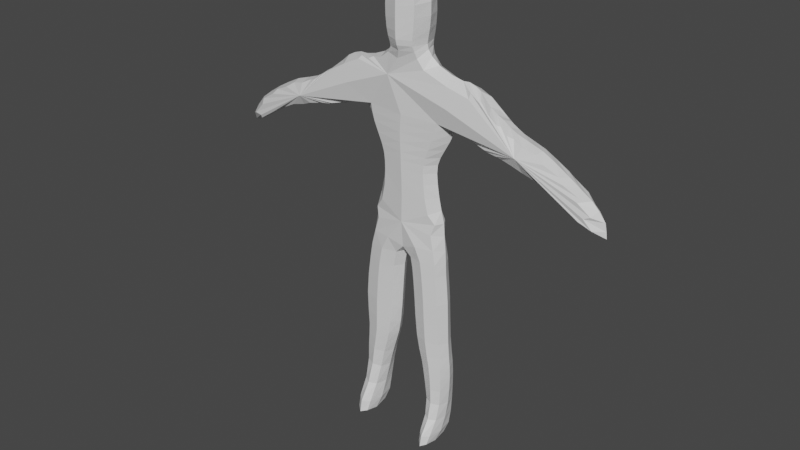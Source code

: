 # Source: detective.blend  (saved by Blender 2.90.8; exported with 4.5.12 LTS)
import bpy
from mathutils import Matrix  # noqa: F401  (used for matrix-valued properties, if any)

bpy.ops.wm.read_factory_settings(use_empty=True)
scene = bpy.context.scene
scene.name = 'Scene'

# ---- collections
col_collection = bpy.data.collections.new('Collection'); scene.collection.children.link(col_collection)

# ---- materials (node trees are filled in below, after node groups)
mat_material = bpy.data.materials.new('Material')
mat_material.alpha_threshold = 0.0
mat_material.use_transparent_shadow = False
mat_material.line_color = (0.0, 0.0, 0.0, 1.0)

# ---- material node trees
mat_material.use_nodes = True; mat_material.node_tree.nodes.clear()
_N = mat_material.node_tree.nodes; _L = mat_material.node_tree.links
n0 = _N.new('ShaderNodeOutputMaterial'); n0.name = 'Material Output'; n0.location = (300, 300)
n1 = _N.new('ShaderNodeBsdfPrincipled'); n1.name = 'Principled BSDF'; n1.location = (10, 300)
n1.distribution = 'GGX'
n1.subsurface_method = 'BURLEY'
n1.inputs[2].default_value = 0.4
n1.inputs[3].default_value = 1.45
n1.inputs[27].default_value = (0.0, 0.0, 0.0, 1.0)
n1.inputs[28].default_value = 1.0
_L.new(n1.outputs[0], n0.inputs[0])
n0.is_active_output = True

# ---- world
world_world = bpy.data.worlds.new('World'); scene.world = world_world
world_world.use_nodes = True; world_world.node_tree.nodes.clear()
_N = world_world.node_tree.nodes; _L = world_world.node_tree.links
n0 = _N.new('ShaderNodeOutputWorld'); n0.name = 'World Output'; n0.location = (300, 300)
n1 = _N.new('ShaderNodeBackground'); n1.name = 'Background'; n1.location = (10, 300)
n1.inputs[0].default_value = (0.05088, 0.05088, 0.05088, 1.0)
_L.new(n1.outputs[0], n0.inputs[0])
n0.is_active_output = True
world_world.color = (0.05088, 0.05088, 0.05088)
world_world.use_sun_shadow = False
world_world.sun_shadow_jitter_overblur = 0.0

# ---- meshes
me_cube = bpy.data.meshes.new('Cube')
me_cube.from_pydata([(0.6126, 0.3079, 0.9921), (-0.1109, 0.3079, -0.951), (0.6126, -0.2763, 0.9921), (-0.1109, -0.2763, -0.951), (-0.624, 0.3079, 1.033), (-0.9179, 0.3079, -1.0), (-0.624, -0.2763, 1.033), (-0.9179, -0.2763, -1.0), (-0.1443, -0.2763, -2.087), (-0.8036, -0.2763, 0.01633), (-0.1443, 0.3079, -2.087), (-0.8036, 0.3079, 0.01633), (-0.6403, -0.2763, 0.5817), (0.6893, 0.3079, 0.5163), (0.6893, -0.2763, 0.5163), (-0.6403, 0.3079, 0.5817), (0.01974, 0.3079, -0.4837), (0.01974, -0.2763, -0.4837), (-0.8526, 0.3079, -0.5), (-0.8526, -0.2763, -0.5), (-1.061, 0.3079, -1.826), (-1.061, -0.2763, -1.826), (-0.2323, -0.2763, -2.611), (-0.2323, 0.3079, -2.611), (-0.9253, 0.3079, -2.599), (-0.9253, -0.2763, -2.599), (-0.3649, -0.2763, -2.957), (-0.3649, 0.3079, -2.957), (-0.9843, 0.3079, -2.888), (-0.9843, -0.2763, -2.888), (-0.5802, -0.2763, -3.839), (-0.5802, 0.3079, -3.839), (-0.8924, 0.3079, -3.73), (-0.8924, -0.2763, -3.73), (-0.4913, -1.001, -4.457), (-0.4913, 0.3079, -4.457), (-0.969, 0.3079, -4.428), (-0.969, -1.001, -4.428), (0.8074, 0.3079, 0.08317), (0.8074, -0.2763, 0.08317), (0.8547, 0.3079, -0.5075), (0.8547, -0.2763, -0.5075), (0.07733, 0.3079, -0.9493), (0.07733, -0.2763, -0.9493), (0.8414, 0.3079, -0.9731), (0.8414, -0.2763, -0.9731), (0.1278, 0.3079, -1.413), (0.1278, -0.2763, -1.413), (0.9155, 0.3079, -1.452), (0.9155, -0.2763, -1.452), (0.1845, 0.3079, -2.413), (0.1845, -0.2763, -2.413), (0.925, 0.3079, -2.46), (0.925, -0.2763, -2.46), (0.3663, 0.3079, -2.826), (0.3663, -0.2763, -2.826), (0.9887, 0.3079, -2.866), (0.9887, -0.2763, -2.866), (0.4261, 0.3079, -3.288), (0.4261, -0.2763, -3.288), (0.9854, 0.3079, -3.343), (0.9854, -0.2763, -3.343), (0.591, 0.3079, -3.914), (0.591, -0.2763, -3.914), (0.9219, 0.3079, -3.985), (0.9219, -0.2763, -3.985), (0.6763, 0.3079, 1.244), (0.6763, -0.2763, 1.244), (-0.6942, 0.3079, 1.277), (-0.6942, -0.2763, 1.277), (0.9382, 0.3079, 1.602), (0.9382, -0.2763, 1.602), (-1.015, 0.3079, 1.714), (-1.015, -0.2763, 1.714), (1.078, 0.3079, 1.952), (1.078, -0.2763, 1.952), (-1.096, 0.3079, 1.992), (-1.096, -0.2763, 1.992), (-1.293, 0.3079, 1.78), (-1.293, -0.2763, 1.78), (-1.584, 0.3079, 1.685), (-1.584, -0.2763, 1.685), (-1.923, 0.3079, 1.677), (-1.923, -0.2763, 1.677), (-2.372, 0.3079, 1.48), (-2.372, -0.2763, 1.48), (-3.057, 0.3079, 1.37), (-3.057, -0.2763, 1.37), (-3.939, 0.3079, 0.6377), (-3.939, -0.2763, 0.6377), (-4.097, 0.3079, 0.8583), (-4.097, -0.2763, 0.8583), (-3.719, 0.3079, 1.37), (-3.719, -0.2763, 1.37), (-3.254, 0.3079, 1.638), (-3.254, -0.2763, 1.638), (-2.703, 0.3079, 1.984), (-2.703, -0.2763, 1.984), (-2.104, 0.3079, 2.095), (-2.104, -0.2763, 2.095), (-1.868, 0.3079, 2.339), (-1.868, -0.2763, 2.339), (-1.6, 0.3079, 2.433), (-1.6, -0.2763, 2.433), (-1.387, 0.3079, 2.741), (-1.387, -0.2763, 2.741), (-1.112, 0.3079, 2.827), (-1.112, -0.2763, 2.827), (-0.8203, 0.3079, 2.796), (-0.8203, -0.2763, 2.796), (-0.3793, 0.3079, 3.04), (-0.3793, -0.2763, 3.04), (1.283, 0.3079, 1.786), (1.283, -0.2763, 1.786), (1.59, 0.3079, 1.66), (1.59, -0.2763, 1.66), (1.897, 0.3079, 1.676), (1.897, -0.2763, 1.676), (2.377, 0.3079, 1.464), (2.377, -0.2763, 1.464), (3.078, 0.3079, 1.353), (3.078, -0.2763, 1.353), (3.795, 0.3079, 0.7941), (3.795, -0.2763, 0.7941), (4.071, 0.3079, 0.6602), (4.071, -0.2763, 0.6602), (4.0, 0.3079, 1.046), (4.0, -0.2763, 1.046), (3.724, 0.3079, 1.353), (3.724, -0.2763, 1.353), (3.252, 0.3079, 1.613), (3.252, -0.2763, 1.613), (2.7, 0.3079, 2.007), (2.7, -0.2763, 2.007), (2.11, 0.3079, 2.101), (2.11, -0.2763, 2.101), (1.897, 0.3079, 2.33), (1.897, -0.2763, 2.33), (1.582, 0.3079, 2.424), (1.582, -0.2763, 2.424), (1.409, 0.3079, 2.739), (1.409, -0.2763, 2.739), (1.157, 0.3079, 2.826), (1.157, -0.2763, 2.826), (0.8652, 0.3079, 2.794), (0.8652, -0.2763, 2.794), (0.4242, 0.3079, 3.039), (0.4242, -0.2763, 3.039), (-0.3239, 0.4729, 3.213), (-0.3239, -0.4414, 3.213), (0.3457, 0.4729, 3.212), (0.3457, -0.4414, 3.212), (-0.426, 0.4729, 3.394), (-0.426, -0.4414, 3.394), (0.4247, 0.4729, 3.409), (0.4247, -0.4414, 3.409), (-0.48, 0.4729, 3.851), (-0.48, -0.4414, 3.851), (0.4731, 0.4729, 3.999), (0.4731, -0.4414, 3.999), (-0.4167, 0.4729, 4.095), (-0.4167, -0.4414, 4.095), (0.2608, 0.4729, 4.22), (0.4593, -0.4414, 4.191), (-0.2196, 0.4729, 4.252), (-0.3425, -0.4414, 4.252), (0.001014, 0.4729, 4.299), (0.001014, -0.4414, 4.299), (0.5749, 0.3079, -4.537), (0.5749, -1.001, -4.537), (0.9452, 0.3079, -4.521), (0.9452, -1.001, -4.521)], [], [(4, 6, 69, 68), (14, 2, 6, 12), (12, 6, 4, 15), (7, 5, 20, 21), (13, 0, 2, 14), (15, 4, 0, 13), (5, 1, 10, 20), (20, 10, 23, 24), (19, 9, 11, 18), (1, 3, 8, 10), (3, 7, 21, 8), (25, 24, 28, 29), (9, 12, 15, 11), (21, 20, 24, 25), (3, 17, 19, 7), (7, 19, 18, 5), (1, 16, 17, 3), (5, 18, 16, 1), (8, 21, 25, 22), (10, 8, 22, 23), (26, 29, 33, 30), (22, 25, 29, 26), (23, 22, 26, 27), (24, 23, 27, 28), (31, 30, 34, 35), (27, 26, 30, 31), (28, 27, 31, 32), (29, 28, 32, 33), (36, 35, 34, 37), (32, 31, 35, 36), (33, 32, 36, 37), (30, 33, 37, 34), (13, 14, 39, 38), (38, 39, 41, 40), (16, 40, 44, 42), (42, 44, 48, 46), (17, 16, 42, 43), (41, 17, 43, 45), (40, 41, 45, 44), (49, 47, 51, 53), (43, 42, 46, 47), (45, 43, 47, 49), (44, 45, 49, 48), (50, 52, 56, 54), (48, 49, 53, 52), (46, 48, 52, 50), (47, 46, 50, 51), (55, 54, 58, 59), (51, 50, 54, 55), (53, 51, 55, 57), (52, 53, 57, 56), (61, 59, 63, 65), (57, 55, 59, 61), (56, 57, 61, 60), (54, 56, 60, 58), (62, 64, 170, 168), (60, 61, 65, 64), (58, 60, 64, 62), (59, 58, 62, 63), (66, 68, 72, 70), (2, 0, 66, 67), (0, 4, 68, 66), (6, 2, 67, 69), (71, 70, 74, 75), (67, 66, 70, 71), (68, 69, 73, 72), (69, 67, 71, 73), (74, 76, 77, 75), (72, 73, 77, 76), (73, 71, 75, 77), (70, 72, 76, 74), (76, 77, 79, 78), (78, 79, 81, 80), (80, 81, 83, 82), (82, 83, 85, 84), (84, 85, 87, 86), (86, 87, 89, 88), (88, 89, 91, 90), (90, 91, 93, 92), (92, 93, 95, 94), (94, 95, 97, 96), (96, 97, 99, 98), (98, 99, 101, 100), (100, 101, 103, 102), (102, 103, 105, 104), (104, 105, 107, 106), (106, 107, 109, 108), (108, 109, 111, 110), (75, 74, 112, 113), (113, 112, 114, 115), (115, 114, 116, 117), (117, 116, 118, 119), (119, 118, 120, 121), (121, 120, 122, 123), (123, 122, 124, 125), (125, 124, 126, 127), (127, 126, 128, 129), (129, 128, 130, 131), (131, 130, 132, 133), (133, 132, 134, 135), (135, 134, 136, 137), (137, 136, 138, 139), (139, 138, 140, 141), (141, 140, 142, 143), (143, 142, 144, 145), (145, 144, 146, 147), (146, 110, 148, 150), (149, 151, 155, 153), (147, 146, 150, 151), (111, 147, 151, 149), (110, 111, 149, 148), (153, 155, 159, 157), (148, 149, 153, 152), (150, 148, 152, 154), (151, 150, 154, 155), (158, 156, 160, 162), (152, 153, 157, 156), (154, 152, 156, 158), (155, 154, 158, 159), (161, 163, 167, 165), (159, 158, 162, 163), (157, 159, 163, 161), (156, 157, 161, 160), (165, 167, 166, 164), (160, 161, 165, 164), (162, 160, 164, 166), (163, 162, 166, 167), (19, 17, 41, 39, 14, 12, 9), (113, 115, 117, 119, 121, 123, 125, 127, 129, 131, 133, 135, 137, 139, 141, 143, 145, 75), (77, 105, 103, 101, 99, 97, 95, 93, 91, 89, 87, 85, 83, 81, 79), (75, 145, 147, 111, 109, 107, 105, 77), (169, 168, 170, 171), (63, 62, 168, 169), (65, 63, 169, 171), (64, 65, 171, 170), (15, 13, 38, 40, 16, 18, 11), (74, 144, 142, 140, 138, 136, 134, 132, 130, 128, 126, 124, 122, 120, 118, 116, 114, 112), (78, 80, 82, 84, 86, 88, 90, 92, 94, 96, 98, 100, 102, 104, 106, 108, 76), (76, 108, 110, 146, 144, 74)])
_uv = me_cube.uv_layers.new(name='UVMap')
_uv.uv.foreach_set('vector', [0.625, 0.25, 0.625, 0.0, 0.625, 0.0, 0.625, 0.25, 0.5625, 0.75, 0.625, 0.75, 0.625, 1.0, 0.5625, 1.0, 0.5625, 0.0, 0.625, 0.0, 0.625, 0.25, 0.5625, 0.25, 0.375, 0.0, 0.375, 0.25, 0.375, 0.25, 0.375, 0.0, 0.5625, 0.5, 0.625, 0.5, 0.625, 0.75, 0.5625, 0.75, 0.5625, 0.25, 0.625, 0.25, 0.625, 0.5, 0.5625, 0.5, 0.375, 0.25, 0.375, 0.5, 0.375, 0.5, 0.375, 0.25, 0.375, 0.25, 0.375, 0.5, 0.375, 0.5, 0.375, 0.25, 0.4375, 0.0, 0.5, 0.0, 0.5, 0.25, 0.4375, 0.25, 0.375, 0.5, 0.375, 0.75, 0.375, 0.75, 0.375, 0.5, 0.375, 0.75, 0.375, 1.0, 0.375, 1.0, 0.375, 0.75, 0.375, 0.0, 0.375, 0.25, 0.375, 0.25, 0.375, 0.0, 0.5, 0.0, 0.5625, 0.0, 0.5625, 0.25, 0.5, 0.25, 0.375, 0.0, 0.375, 0.25, 0.375, 0.25, 0.375, 0.0, 0.375, 0.75, 0.4375, 0.75, 0.4375, 1.0, 0.375, 1.0, 0.375, 0.0, 0.4375, 0.0, 0.4375, 0.25, 0.375, 0.25, 0.375, 0.5, 0.4375, 0.5, 0.4375, 0.75, 0.375, 0.75, 0.375, 0.25, 0.4375, 0.25, 0.4375, 0.5, 0.375, 0.5, 0.375, 0.75, 0.375, 1.0, 0.375, 1.0, 0.375, 0.75, 0.375, 0.5, 0.375, 0.75, 0.375, 0.75, 0.375, 0.5, 0.375, 0.75, 0.375, 1.0, 0.375, 1.0, 0.375, 0.75, 0.375, 0.75, 0.375, 1.0, 0.375, 1.0, 0.375, 0.75, 0.375, 0.5, 0.375, 0.75, 0.375, 0.75, 0.375, 0.5, 0.375, 0.25, 0.375, 0.5, 0.375, 0.5, 0.375, 0.25, 0.375, 0.5, 0.375, 0.75, 0.375, 0.75, 0.375, 0.5, 0.375, 0.5, 0.375, 0.75, 0.375, 0.75, 0.375, 0.5, 0.375, 0.25, 0.375, 0.5, 0.375, 0.5, 0.375, 0.25, 0.375, 0.0, 0.375, 0.25, 0.375, 0.25, 0.375, 0.0, 0.125, 0.5, 0.375, 0.5, 0.375, 0.75, 0.125, 0.75, 0.375, 0.25, 0.375, 0.5, 0.375, 0.5, 0.375, 0.25, 0.375, 0.0, 0.375, 0.25, 0.375, 0.25, 0.375, 0.0, 0.375, 0.75, 0.375, 1.0, 0.375, 1.0, 0.375, 0.75, 0.5625, 0.5, 0.5625, 0.75, 0.5625, 0.75, 0.5625, 0.5, 0.5625, 0.5, 0.5625, 0.75, 0.5625, 0.75, 0.5625, 0.5, 0.0, 0.0, 0.0, 0.0, 0.0, 0.0, 0.0, 0.0, 0.0, 0.0, 0.0, 0.0, 0.0, 0.0, 0.0, 0.0, 0.4375, 0.75, 0.4375, 0.5, 0.4375, 0.5, 0.4375, 0.75, 0.0, 0.0, 0.0, 0.0, 0.0, 0.0, 0.0, 0.0, 0.5625, 0.5, 0.5625, 0.75, 0.5625, 0.75, 0.5625, 0.5, 0.0, 0.0, 0.0, 0.0, 0.0, 0.0, 0.0, 0.0, 0.4375, 0.75, 0.4375, 0.5, 0.4375, 0.5, 0.4375, 0.75, 0.0, 0.0, 0.0, 0.0, 0.0, 0.0, 0.0, 0.0, 0.5625, 0.5, 0.5625, 0.75, 0.5625, 0.75, 0.5625, 0.5, 0.0, 0.0, 0.0, 0.0, 0.0, 0.0, 0.0, 0.0, 0.5625, 0.5, 0.5625, 0.75, 0.5625, 0.75, 0.5625, 0.5, 0.0, 0.0, 0.0, 0.0, 0.0, 0.0, 0.0, 0.0, 0.4375, 0.75, 0.4375, 0.5, 0.4375, 0.5, 0.4375, 0.75, 0.4375, 0.75, 0.4375, 0.5, 0.4375, 0.5, 0.4375, 0.75, 0.4375, 0.75, 0.4375, 0.5, 0.4375, 0.5, 0.4375, 0.75, 0.0, 0.0, 0.0, 0.0, 0.0, 0.0, 0.0, 0.0, 0.5625, 0.5, 0.5625, 0.75, 0.5625, 0.75, 0.5625, 0.5, 0.0, 0.0, 0.0, 0.0, 0.0, 0.0, 0.0, 0.0, 0.0, 0.0, 0.0, 0.0, 0.0, 0.0, 0.0, 0.0, 0.5625, 0.5, 0.5625, 0.75, 0.5625, 0.75, 0.5625, 0.5, 0.0, 0.0, 0.0, 0.0, 0.0, 0.0, 0.0, 0.0, 0.0, 0.0, 0.0, 0.0, 0.0, 0.0, 0.0, 0.0, 0.5625, 0.5, 0.5625, 0.75, 0.5625, 0.75, 0.5625, 0.5, 0.0, 0.0, 0.0, 0.0, 0.0, 0.0, 0.0, 0.0, 0.4375, 0.75, 0.4375, 0.5, 0.4375, 0.5, 0.4375, 0.75, 0.625, 0.5, 0.625, 0.25, 0.625, 0.25, 0.625, 0.5, 0.625, 0.75, 0.625, 0.5, 0.625, 0.5, 0.625, 0.75, 0.625, 0.5, 0.625, 0.25, 0.625, 0.25, 0.625, 0.5, 0.625, 1.0, 0.625, 0.75, 0.625, 0.75, 0.625, 1.0, 0.625, 0.75, 0.625, 0.5, 0.625, 0.5, 0.625, 0.75, 0.625, 0.75, 0.625, 0.5, 0.625, 0.5, 0.625, 0.75, 0.625, 0.25, 0.625, 0.0, 0.625, 0.0, 0.625, 0.25, 0.625, 1.0, 0.625, 0.75, 0.625, 0.75, 0.625, 1.0, 0.625, 0.5, 0.875, 0.5, 0.875, 0.75, 0.625, 0.75, 0.625, 0.25, 0.625, 0.0, 0.625, 0.0, 0.625, 0.25, 0.625, 1.0, 0.625, 0.75, 0.625, 0.75, 0.625, 1.0, 0.625, 0.5, 0.625, 0.25, 0.625, 0.25, 0.625, 0.5, 0.875, 0.5, 0.875, 0.75, 0.875, 0.75, 0.875, 0.5, 0.875, 0.5, 0.875, 0.75, 0.875, 0.75, 0.875, 0.5, 0.875, 0.5, 0.875, 0.75, 0.875, 0.75, 0.875, 0.5, 0.875, 0.5, 0.875, 0.75, 0.875, 0.75, 0.875, 0.5, 0.875, 0.5, 0.875, 0.75, 0.875, 0.75, 0.875, 0.5, 0.875, 0.5, 0.875, 0.75, 0.875, 0.75, 0.875, 0.5, 0.875, 0.5, 0.875, 0.75, 0.875, 0.75, 0.875, 0.5, 0.875, 0.5, 0.875, 0.75, 0.875, 0.75, 0.875, 0.5, 0.875, 0.5, 0.875, 0.75, 0.875, 0.75, 0.875, 0.5, 0.875, 0.5, 0.875, 0.75, 0.875, 0.75, 0.875, 0.5, 0.875, 0.5, 0.875, 0.75, 0.875, 0.75, 0.875, 0.5, 0.875, 0.5, 0.875, 0.75, 0.875, 0.75, 0.875, 0.5, 0.875, 0.5, 0.875, 0.75, 0.875, 0.75, 0.875, 0.5, 0.875, 0.5, 0.875, 0.75, 0.875, 0.75, 0.875, 0.5, 0.875, 0.5, 0.875, 0.75, 0.875, 0.75, 0.875, 0.5, 0.875, 0.5, 0.875, 0.75, 0.875, 0.75, 0.875, 0.5, 0.875, 0.5, 0.875, 0.75, 0.875, 0.75, 0.875, 0.5, 0.625, 0.75, 0.625, 0.5, 0.625, 0.5, 0.625, 0.75, 0.625, 0.75, 0.625, 0.5, 0.625, 0.5, 0.625, 0.75, 0.625, 0.75, 0.625, 0.5, 0.625, 0.5, 0.625, 0.75, 0.625, 0.75, 0.625, 0.5, 0.625, 0.5, 0.625, 0.75, 0.625, 0.75, 0.625, 0.5, 0.625, 0.5, 0.625, 0.75, 0.625, 0.75, 0.625, 0.5, 0.625, 0.5, 0.625, 0.75, 0.625, 0.75, 0.625, 0.5, 0.625, 0.5, 0.625, 0.75, 0.625, 0.75, 0.625, 0.5, 0.625, 0.5, 0.625, 0.75, 0.625, 0.75, 0.625, 0.5, 0.625, 0.5, 0.625, 0.75, 0.625, 0.75, 0.625, 0.5, 0.625, 0.5, 0.625, 0.75, 0.625, 0.75, 0.625, 0.5, 0.625, 0.5, 0.625, 0.75, 0.625, 0.75, 0.625, 0.5, 0.625, 0.5, 0.625, 0.75, 0.625, 0.75, 0.625, 0.5, 0.625, 0.5, 0.625, 0.75, 0.625, 0.75, 0.625, 0.5, 0.625, 0.5, 0.625, 0.75, 0.625, 0.75, 0.625, 0.5, 0.625, 0.5, 0.625, 0.75, 0.625, 0.75, 0.625, 0.5, 0.625, 0.5, 0.625, 0.75, 0.625, 0.75, 0.625, 0.5, 0.625, 0.5, 0.625, 0.75, 0.625, 0.75, 0.625, 0.5, 0.625, 0.5, 0.625, 0.75, 0.0, 0.0, 0.0, 0.0, 0.0, 0.0, 0.0, 0.0, 0.0, 0.0, 0.0, 0.0, 0.0, 0.0, 0.0, 0.0, 0.625, 0.75, 0.625, 0.5, 0.625, 0.5, 0.625, 0.75, 0.0, 0.0, 0.0, 0.0, 0.0, 0.0, 0.0, 0.0, 0.875, 0.5, 0.875, 0.75, 0.875, 0.75, 0.875, 0.5, 0.0, 0.0, 0.0, 0.0, 0.0, 0.0, 0.0, 0.0, 0.875, 0.5, 0.875, 0.75, 0.875, 0.75, 0.875, 0.5, 0.0, 0.0, 0.0, 0.0, 0.0, 0.0, 0.0, 0.0, 0.625, 0.75, 0.625, 0.5, 0.625, 0.5, 0.625, 0.75, 0.0, 0.0, 0.0, 0.0, 0.0, 0.0, 0.0, 0.0, 0.875, 0.5, 0.875, 0.75, 0.875, 0.75, 0.875, 0.5, 0.0, 0.0, 0.0, 0.0, 0.0, 0.0, 0.0, 0.0, 0.625, 0.75, 0.625, 0.5, 0.625, 0.5, 0.625, 0.75, 0.0, 0.0, 0.0, 0.0, 0.0, 0.0, 0.0, 0.0, 0.625, 0.75, 0.625, 0.5, 0.625, 0.5, 0.625, 0.75, 0.0, 0.0, 0.0, 0.0, 0.0, 0.0, 0.0, 0.0, 0.875, 0.5, 0.875, 0.75, 0.875, 0.75, 0.875, 0.5, 0.875, 0.75, 0.625, 0.75, 0.625, 0.5, 0.875, 0.5, 0.875, 0.5, 0.875, 0.75, 0.875, 0.75, 0.875, 0.5, 0.0, 0.0, 0.0, 0.0, 0.0, 0.0, 0.0, 0.0, 0.625, 0.75, 0.625, 0.5, 0.625, 0.5, 0.625, 0.75, 0.4375, 1.0, 0.4375, 0.75, 0.0, 0.0, 0.5625, 0.75, 0.5625, 0.75, 0.5625, 1.0, 0.5, 0.0, 0.625, 0.75, 0.625, 0.75, 0.625, 0.75, 0.625, 0.75, 0.625, 0.75, 0.625, 0.75, 0.625, 0.75, 0.625, 0.75, 0.625, 0.75, 0.625, 0.75, 0.625, 0.75, 0.625, 0.75, 0.625, 0.75, 0.625, 0.75, 0.625, 0.75, 0.625, 0.75, 0.625, 0.75, 0.625, 0.75, 0.875, 0.75, 0.875, 0.75, 0.875, 0.75, 0.875, 0.75, 0.875, 0.75, 0.875, 0.75, 0.875, 0.75, 0.875, 0.75, 0.875, 0.75, 0.875, 0.75, 0.875, 0.75, 0.875, 0.75, 0.875, 0.75, 0.875, 0.75, 0.875, 0.75, 0.0, 0.0, 0.0, 0.0, 0.0, 0.0, 0.0, 0.0, 0.0, 0.0, 0.0, 0.0, 0.0, 0.0, 0.0, 0.0, 0.4375, 0.75, 0.4375, 0.5, 0.5625, 0.5, 0.5625, 0.75, 0.4375, 0.75, 0.4375, 0.5, 0.4375, 0.5, 0.4375, 0.75, 0.0, 0.0, 0.0, 0.0, 0.0, 0.0, 0.0, 0.0, 0.5625, 0.5, 0.5625, 0.75, 0.5625, 0.75, 0.5625, 0.5, 0.5625, 0.25, 0.5625, 0.5, 0.5625, 0.5, 0.5625, 0.5, 0.0, 0.0, 0.4375, 0.25, 0.5, 0.25, 0.625, 0.5, 0.625, 0.5, 0.625, 0.5, 0.625, 0.5, 0.625, 0.5, 0.625, 0.5, 0.625, 0.5, 0.625, 0.5, 0.625, 0.5, 0.625, 0.5, 0.625, 0.5, 0.625, 0.5, 0.625, 0.5, 0.625, 0.5, 0.625, 0.5, 0.625, 0.5, 0.625, 0.5, 0.625, 0.5, 0.875, 0.5, 0.875, 0.5, 0.875, 0.5, 0.875, 0.5, 0.875, 0.5, 0.875, 0.5, 0.875, 0.5, 0.875, 0.5, 0.875, 0.5, 0.875, 0.5, 0.875, 0.5, 0.875, 0.5, 0.875, 0.5, 0.875, 0.5, 0.875, 0.5, 0.875, 0.5, 0.875, 0.5, 0.0, 0.0, 0.0, 0.0, 0.0, 0.0, 0.0, 0.0, 0.0, 0.0, 0.0, 0.0])
me_cube.materials.append(mat_material)
me_cube.use_remesh_preserve_volume = False
me_cube.use_remesh_preserve_attributes = False
me_cube.use_mirror_vertex_groups = False
me_cube.update()

# ---- objects
ob_cube = bpy.data.objects.new('Cube', me_cube)

# ---- transforms, parenting, visibility, modifiers, constraints
ob_cube.location = (0.0, 0.0, 0.0)
ob_cube.lock_rotations_4d = False
ob_cube.empty_display_type = 'ARROWS'
ob_cube.lineart.crease_threshold = 0.0
_m = ob_cube.modifiers.new('Subdivision', 'SUBSURF')
_m.uv_smooth = 'PRESERVE_CORNERS'
_m.levels = 3
_m.render_levels = 1

# ---- collection membership
col_collection.objects.link(ob_cube)

# ---- scene / render settings (as saved in the file)
scene.frame_start = 1; scene.frame_end = 250; scene.frame_set(1)
scene.render.engine = 'BLENDER_EEVEE_NEXT'
scene.cycles.use_denoising = False
scene.cycles.samples = 128
scene.cycles.sampling_pattern = 'TABULATED_SOBOL'
scene.cycles.use_adaptive_sampling = False
scene.cycles.use_light_tree = False
scene.view_settings.view_transform = 'Filmic'
bpy.context.view_layer.update()

# ---- added for rendering (the .blend has no active camera and no usable light): camera, sun
cam_auto = bpy.data.cameras.new('AutoCamera')
cam_auto.lens = 50.0
cam_auto.sensor_width = 36.0
cam_auto.clip_end = 1000.0
ob_auto_camera = bpy.data.objects.new('AutoCamera', cam_auto)
scene.collection.objects.link(ob_auto_camera)
ob_auto_camera.location = (11.2024, -13.7225, 8.85318)
ob_auto_camera.rotation_euler = (1.09748, -7.21219e-08, 0.694738)
scene.camera = ob_auto_camera
light_auto_sun = bpy.data.lights.new('AutoSun', 'SUN')
light_auto_sun.energy = 3.0
light_auto_sun.angle = 0.0523599
ob_auto_sun = bpy.data.objects.new('AutoSun', light_auto_sun)
scene.collection.objects.link(ob_auto_sun)
ob_auto_sun.rotation_euler = (0.872665, 0.174533, 0.523599)
bpy.context.view_layer.update()
